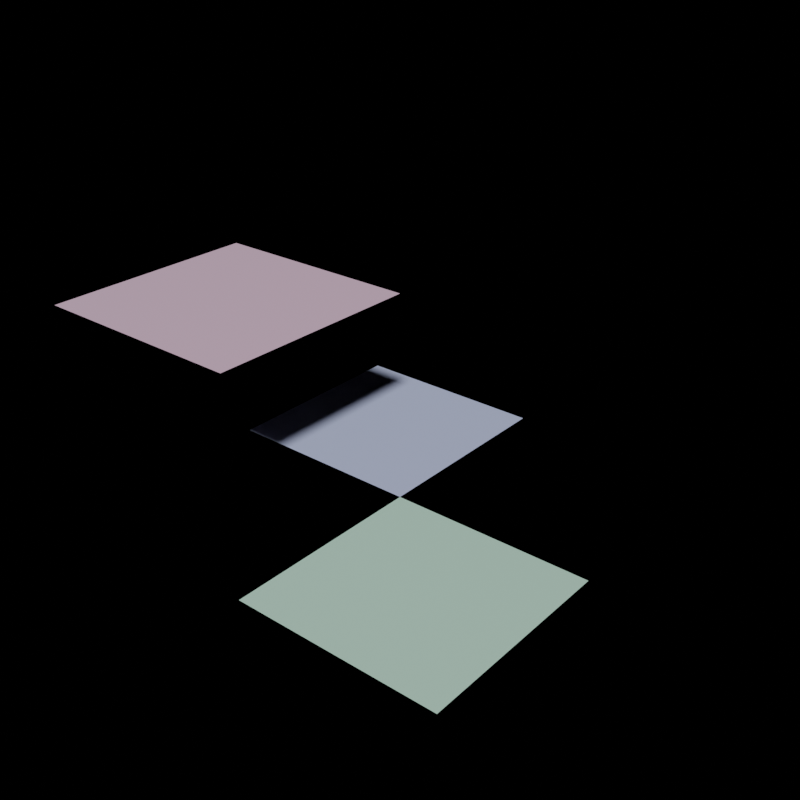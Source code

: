 # Source: playground.blend  (saved by Blender 2.90.8; exported with 4.5.12 LTS)
import bpy
from mathutils import Matrix  # noqa: F401  (used for matrix-valued properties, if any)

bpy.ops.wm.read_factory_settings(use_empty=True)
scene = bpy.context.scene
scene.name = 'Scene'

# ---- collections
col_model = bpy.data.collections.new('model'); scene.collection.children.link(col_model)
col_scene = bpy.data.collections.new('Scene'); scene.collection.children.link(col_scene)

# ---- materials (node trees are filled in below, after node groups)
mat_metal = bpy.data.materials.new('Metal')
mat_metal.use_transparent_shadow = False
mat_plastic = bpy.data.materials.new('Plastic')
mat_plastic.use_transparent_shadow = False
mat_plastic.diffuse_color = (0.4994, 0.5669, 0.8, 1.0)
mat_rubber = bpy.data.materials.new('Rubber')
mat_rubber.use_transparent_shadow = False

# ---- material node trees
mat_metal.use_nodes = True; mat_metal.node_tree.nodes.clear()
_N = mat_metal.node_tree.nodes; _L = mat_metal.node_tree.links
n0 = _N.new('ShaderNodeBsdfPrincipled'); n0.name = 'Principled BSDF'; n0.location = (10, 300)
n0.distribution = 'GGX'
n0.subsurface_method = 'BURLEY'
n0.inputs[0].default_value = (0.5462, 0.8, 0.662, 1.0)
n0.inputs[3].default_value = 1.45
n0.inputs[27].default_value = (0.0, 0.0, 0.0, 1.0)
n0.inputs[28].default_value = 1.0
n1 = _N.new('ShaderNodeOutputMaterial'); n1.name = 'Material Output'; n1.location = (300, 300)
_L.new(n0.outputs[0], n1.inputs[0])
n1.is_active_output = True
mat_rubber.use_nodes = True; mat_rubber.node_tree.nodes.clear()
_N = mat_rubber.node_tree.nodes; _L = mat_rubber.node_tree.links
n0 = _N.new('ShaderNodeBsdfPrincipled'); n0.name = 'Principled BSDF'; n0.location = (10, 300)
n0.distribution = 'GGX'
n0.subsurface_method = 'BURLEY'
n0.inputs[0].default_value = (0.8, 0.5629, 0.7115, 1.0)
n0.inputs[3].default_value = 1.45
n0.inputs[27].default_value = (0.0, 0.0, 0.0, 1.0)
n0.inputs[28].default_value = 1.0
n1 = _N.new('ShaderNodeOutputMaterial'); n1.name = 'Material Output'; n1.location = (300, 300)
_L.new(n0.outputs[0], n1.inputs[0])
n1.is_active_output = True

# ---- world
world_world = bpy.data.worlds.new('World'); scene.world = world_world
world_world.use_nodes = True; world_world.node_tree.nodes.clear()
_N = world_world.node_tree.nodes; _L = world_world.node_tree.links
n0 = _N.new('ShaderNodeOutputWorld'); n0.name = 'World Output'; n0.location = (300, 300)
n1 = _N.new('ShaderNodeBackground'); n1.name = 'Background'; n1.location = (10, 300)
n1.inputs[0].default_value = (0.7991, 0.7991, 0.7991, 1.0)
n1.inputs[1].default_value = 0.0
_L.new(n1.outputs[0], n0.inputs[0])
n0.is_active_output = True
world_world.color = (0.05088, 0.05088, 0.05088)
world_world.use_sun_shadow = False
world_world.sun_shadow_jitter_overblur = 0.0

# ---- meshes
me_child1_mesh = bpy.data.meshes.new('child1_mesh')
me_child1_mesh.from_pydata([(-1.0, -1.0, 0.0), (1.0, -1.0, 0.0), (-1.0, 1.0, 0.0), (1.0, 1.0, 0.0)], [], [(0, 1, 3, 2)])
_uv = me_child1_mesh.uv_layers.new(name='UVMap')
_uv.uv.foreach_set('vector', [0.0, 0.0, 1.0, 0.0, 1.0, 1.0, 0.0, 1.0])
me_child1_mesh.materials.append(mat_metal)
me_child1_mesh.use_remesh_fix_poles = True
me_child1_mesh.use_remesh_preserve_attributes = False
me_child1_mesh.use_mirror_vertex_groups = False
me_child1_mesh.update()
me_child2_mesh = bpy.data.meshes.new('child2_mesh')
me_child2_mesh.from_pydata([(-1.0, -1.0, 0.0), (1.0, -1.0, 0.0), (-1.0, 1.0, 0.0), (1.0, 1.0, 0.0)], [], [(0, 1, 3, 2)])
_uv = me_child2_mesh.uv_layers.new(name='UVMap')
_uv.uv.foreach_set('vector', [0.0, 0.0, 1.0, 0.0, 1.0, 1.0, 0.0, 1.0])
me_child2_mesh.materials.append(mat_plastic)
me_child2_mesh.use_remesh_fix_poles = True
me_child2_mesh.use_remesh_preserve_attributes = False
me_child2_mesh.use_mirror_vertex_groups = False
me_child2_mesh.update()
me_child3_mesh = bpy.data.meshes.new('child3_mesh')
me_child3_mesh.from_pydata([(-1.0, -1.0, 0.0), (1.0, -1.0, 0.0), (-1.0, 1.0, 0.0), (1.0, 1.0, 0.0)], [], [(0, 1, 3, 2)])
_uv = me_child3_mesh.uv_layers.new(name='UVMap')
_uv.uv.foreach_set('vector', [0.0, 0.0, 1.0, 0.0, 1.0, 1.0, 0.0, 1.0])
me_child3_mesh.materials.append(mat_rubber)
me_child3_mesh.use_remesh_fix_poles = True
me_child3_mesh.use_remesh_preserve_attributes = False
me_child3_mesh.use_mirror_vertex_groups = False
me_child3_mesh.update()

# ---- objects
ob_excavator = bpy.data.objects.new('excavator', None)
ob_child1 = bpy.data.objects.new('child1', me_child1_mesh)
ob_child2 = bpy.data.objects.new('child2', me_child2_mesh)
ob_child3 = bpy.data.objects.new('child3', me_child3_mesh)

# ---- transforms, parenting, visibility, modifiers, constraints
ob_excavator.location = (0.0, 0.0, 0.0)
ob_excavator.lineart.crease_threshold = 0.0
ob_child1.parent = ob_excavator
ob_child1.location = (2.0, 0.0, 0.0)
ob_child1.lineart.crease_threshold = 0.0
ob_child2.parent = ob_excavator
ob_child2.location = (0.0, 2.0, 0.0)
ob_child2.lineart.crease_threshold = 0.0
ob_child3.parent = ob_excavator
ob_child3.location = (0.0, 0.0, 2.0)
ob_child3.lineart.crease_threshold = 0.0

# ---- collection membership
scene.collection.objects.link(ob_excavator)
scene.collection.objects.link(ob_child1)
scene.collection.objects.link(ob_child2)
scene.collection.objects.link(ob_child3)
def _layer_coll(name, lc=None):
    lc = lc or bpy.context.view_layer.layer_collection
    for c in lc.children:
        if c.name == name: return c
        r = _layer_coll(name, c)
        if r: return r
_layer_coll('Scene').exclude = True

# ---- scene / render settings (as saved in the file)
scene.frame_start = 0; scene.frame_end = 9; scene.frame_set(0)
scene.render.engine = 'BLENDER_EEVEE_NEXT'
scene.render.image_settings.file_format = 'JPEG'
scene.render.image_settings.color_mode = 'RGB'
scene.render.resolution_x = 100
scene.render.resolution_y = 100
scene.render.fps = 10
scene.render.use_single_layer = True
scene.cycles.use_denoising = False
scene.cycles.samples = 128
scene.cycles.sampling_pattern = 'TABULATED_SOBOL'
scene.cycles.use_adaptive_sampling = False
scene.cycles.use_light_tree = False
scene.view_settings.view_transform = 'Filmic'
bpy.context.view_layer.update()

# ---- added for rendering (the .blend has no active camera and no usable light): camera, sun
cam_auto = bpy.data.cameras.new('AutoCamera')
cam_auto.lens = 50.0
cam_auto.sensor_width = 36.0
cam_auto.clip_end = 1000.0
ob_auto_camera = bpy.data.objects.new('AutoCamera', cam_auto)
scene.collection.objects.link(ob_auto_camera)
ob_auto_camera.location = (6.55135, -5.66162, 5.44108)
ob_auto_camera.rotation_euler = (1.09748, -7.21219e-08, 0.694738)
scene.camera = ob_auto_camera
light_auto_sun = bpy.data.lights.new('AutoSun', 'SUN')
light_auto_sun.energy = 3.0
light_auto_sun.angle = 0.0523599
ob_auto_sun = bpy.data.objects.new('AutoSun', light_auto_sun)
scene.collection.objects.link(ob_auto_sun)
ob_auto_sun.rotation_euler = (0.872665, 0.174533, 0.523599)
bpy.context.view_layer.update()
